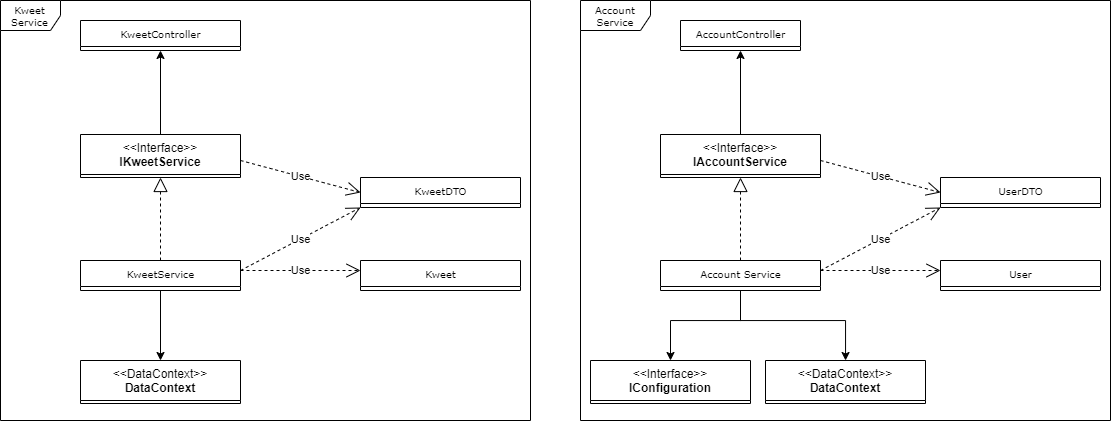

The diagram above was exported from draw.io. Its source (the exported page's mxGraphModel, read from the mxfile embedded in the PNG):
<mxGraphModel dx="1358" dy="569" grid="1" gridSize="10" guides="1" tooltips="1" connect="1" arrows="1" fold="1" page="1" pageScale="1" pageWidth="850" pageHeight="1100" background="none" math="0" shadow="0">
  <root>
    <mxCell id="0" />
    <mxCell id="1" parent="0" />
    <mxCell id="17acba5748e5396b-20" value="KweetController" style="swimlane;html=1;fontStyle=0;childLayout=stackLayout;horizontal=1;startSize=26;fillColor=none;horizontalStack=0;resizeParent=1;resizeLast=0;collapsible=1;marginBottom=0;swimlaneFillColor=#ffffff;rounded=0;shadow=0;comic=0;labelBackgroundColor=none;strokeWidth=1;fontFamily=Verdana;fontSize=10;align=center;" parent="1" vertex="1">
      <mxGeometry x="200" y="40" width="160" height="30" as="geometry" />
    </mxCell>
    <mxCell id="oPXr1cyql2ppNrwHOBOg-1" value="Kweet&lt;br&gt;Service" style="shape=umlFrame;whiteSpace=wrap;html=1;rounded=0;shadow=0;comic=0;labelBackgroundColor=none;strokeWidth=1;fontFamily=Verdana;fontSize=10;align=center;" vertex="1" parent="1">
      <mxGeometry x="120" y="20" width="530" height="420" as="geometry" />
    </mxCell>
    <mxCell id="oPXr1cyql2ppNrwHOBOg-2" value="KweetService" style="swimlane;html=1;fontStyle=0;childLayout=stackLayout;horizontal=1;startSize=26;fillColor=none;horizontalStack=0;resizeParent=1;resizeLast=0;collapsible=1;marginBottom=0;swimlaneFillColor=#ffffff;rounded=0;shadow=0;comic=0;labelBackgroundColor=none;strokeWidth=1;fontFamily=Verdana;fontSize=10;align=center;" vertex="1" parent="1">
      <mxGeometry x="200" y="280" width="160" height="30" as="geometry" />
    </mxCell>
    <mxCell id="oPXr1cyql2ppNrwHOBOg-8" value="" style="endArrow=block;dashed=1;endFill=0;endSize=12;html=1;rounded=0;entryX=0.5;entryY=1;entryDx=0;entryDy=0;" edge="1" parent="oPXr1cyql2ppNrwHOBOg-2" target="oPXr1cyql2ppNrwHOBOg-3">
      <mxGeometry width="160" relative="1" as="geometry">
        <mxPoint x="80" as="sourcePoint" />
        <mxPoint x="240" as="targetPoint" />
      </mxGeometry>
    </mxCell>
    <mxCell id="oPXr1cyql2ppNrwHOBOg-3" value="&amp;lt;&amp;lt;Interface&amp;gt;&amp;gt;&lt;br&gt;&lt;b&gt;IKweetService&lt;/b&gt;" style="swimlane;fontStyle=0;align=center;verticalAlign=top;childLayout=stackLayout;horizontal=1;startSize=40;horizontalStack=0;resizeParent=1;resizeParentMax=0;resizeLast=0;collapsible=0;marginBottom=0;html=1;whiteSpace=wrap;" vertex="1" parent="1">
      <mxGeometry x="200" y="154" width="160" height="43" as="geometry" />
    </mxCell>
    <mxCell id="oPXr1cyql2ppNrwHOBOg-6" value="&amp;lt;&amp;lt;DataContext&amp;gt;&amp;gt;&lt;br&gt;&lt;b&gt;DataContext&lt;/b&gt;" style="swimlane;fontStyle=0;align=center;verticalAlign=top;childLayout=stackLayout;horizontal=1;startSize=40;horizontalStack=0;resizeParent=1;resizeParentMax=0;resizeLast=0;collapsible=0;marginBottom=0;html=1;whiteSpace=wrap;" vertex="1" parent="1">
      <mxGeometry x="200" y="380" width="160" height="43" as="geometry" />
    </mxCell>
    <mxCell id="oPXr1cyql2ppNrwHOBOg-9" value="KweetDTO" style="swimlane;html=1;fontStyle=0;childLayout=stackLayout;horizontal=1;startSize=26;fillColor=none;horizontalStack=0;resizeParent=1;resizeLast=0;collapsible=1;marginBottom=0;swimlaneFillColor=#ffffff;rounded=0;shadow=0;comic=0;labelBackgroundColor=none;strokeWidth=1;fontFamily=Verdana;fontSize=10;align=center;" vertex="1" parent="1">
      <mxGeometry x="480" y="197" width="160" height="30" as="geometry" />
    </mxCell>
    <mxCell id="oPXr1cyql2ppNrwHOBOg-11" value="Kweet" style="swimlane;html=1;fontStyle=0;childLayout=stackLayout;horizontal=1;startSize=26;fillColor=none;horizontalStack=0;resizeParent=1;resizeLast=0;collapsible=1;marginBottom=0;swimlaneFillColor=#ffffff;rounded=0;shadow=0;comic=0;labelBackgroundColor=none;strokeWidth=1;fontFamily=Verdana;fontSize=10;align=center;" vertex="1" parent="1">
      <mxGeometry x="480" y="280" width="160" height="30" as="geometry" />
    </mxCell>
    <mxCell id="oPXr1cyql2ppNrwHOBOg-12" value="Use" style="endArrow=open;endSize=12;dashed=1;html=1;rounded=0;entryX=0;entryY=0.5;entryDx=0;entryDy=0;" edge="1" parent="1" target="oPXr1cyql2ppNrwHOBOg-9">
      <mxGeometry width="160" relative="1" as="geometry">
        <mxPoint x="360" y="180" as="sourcePoint" />
        <mxPoint x="520" y="180" as="targetPoint" />
      </mxGeometry>
    </mxCell>
    <mxCell id="oPXr1cyql2ppNrwHOBOg-13" value="Use" style="endArrow=open;endSize=12;dashed=1;html=1;rounded=0;entryX=0;entryY=1;entryDx=0;entryDy=0;" edge="1" parent="1" target="oPXr1cyql2ppNrwHOBOg-9">
      <mxGeometry width="160" relative="1" as="geometry">
        <mxPoint x="360" y="290" as="sourcePoint" />
        <mxPoint x="520" y="290" as="targetPoint" />
      </mxGeometry>
    </mxCell>
    <mxCell id="oPXr1cyql2ppNrwHOBOg-14" value="Use" style="endArrow=open;endSize=12;dashed=1;html=1;rounded=0;" edge="1" parent="1">
      <mxGeometry width="160" relative="1" as="geometry">
        <mxPoint x="360" y="290" as="sourcePoint" />
        <mxPoint x="480" y="290" as="targetPoint" />
      </mxGeometry>
    </mxCell>
    <mxCell id="oPXr1cyql2ppNrwHOBOg-17" value="" style="endArrow=classic;html=1;rounded=0;" edge="1" parent="1" target="oPXr1cyql2ppNrwHOBOg-6">
      <mxGeometry width="50" height="50" relative="1" as="geometry">
        <mxPoint x="280" y="310" as="sourcePoint" />
        <mxPoint x="330" y="260" as="targetPoint" />
      </mxGeometry>
    </mxCell>
    <mxCell id="oPXr1cyql2ppNrwHOBOg-18" value="" style="endArrow=classic;html=1;rounded=0;entryX=0.5;entryY=1;entryDx=0;entryDy=0;" edge="1" parent="1" source="oPXr1cyql2ppNrwHOBOg-3" target="17acba5748e5396b-20">
      <mxGeometry width="50" height="50" relative="1" as="geometry">
        <mxPoint x="280" y="150" as="sourcePoint" />
        <mxPoint x="330" y="100" as="targetPoint" />
      </mxGeometry>
    </mxCell>
    <mxCell id="oPXr1cyql2ppNrwHOBOg-19" value="AccountController" style="swimlane;html=1;fontStyle=0;childLayout=stackLayout;horizontal=1;startSize=26;fillColor=none;horizontalStack=0;resizeParent=1;resizeLast=0;collapsible=1;marginBottom=0;swimlaneFillColor=#ffffff;rounded=0;shadow=0;comic=0;labelBackgroundColor=none;strokeWidth=1;fontFamily=Verdana;fontSize=10;align=center;" vertex="1" collapsed="1" parent="1">
      <mxGeometry x="800" y="40" width="120" height="30" as="geometry">
        <mxRectangle x="780" y="40" width="160" height="30" as="alternateBounds" />
      </mxGeometry>
    </mxCell>
    <mxCell id="oPXr1cyql2ppNrwHOBOg-20" value="Account&lt;br&gt;Service" style="shape=umlFrame;whiteSpace=wrap;html=1;rounded=0;shadow=0;comic=0;labelBackgroundColor=none;strokeWidth=1;fontFamily=Verdana;fontSize=10;align=center;width=70;height=30;" vertex="1" parent="1">
      <mxGeometry x="700" y="20" width="530" height="420" as="geometry" />
    </mxCell>
    <mxCell id="oPXr1cyql2ppNrwHOBOg-21" value="Account Service" style="swimlane;html=1;fontStyle=0;childLayout=stackLayout;horizontal=1;startSize=26;fillColor=none;horizontalStack=0;resizeParent=1;resizeLast=0;collapsible=1;marginBottom=0;swimlaneFillColor=#ffffff;rounded=0;shadow=0;comic=0;labelBackgroundColor=none;strokeWidth=1;fontFamily=Verdana;fontSize=10;align=center;" vertex="1" parent="1">
      <mxGeometry x="780" y="280" width="160" height="30" as="geometry" />
    </mxCell>
    <mxCell id="oPXr1cyql2ppNrwHOBOg-22" value="" style="endArrow=block;dashed=1;endFill=0;endSize=12;html=1;rounded=0;entryX=0.5;entryY=1;entryDx=0;entryDy=0;" edge="1" parent="oPXr1cyql2ppNrwHOBOg-21" target="oPXr1cyql2ppNrwHOBOg-23">
      <mxGeometry width="160" relative="1" as="geometry">
        <mxPoint x="80" as="sourcePoint" />
        <mxPoint x="240" as="targetPoint" />
      </mxGeometry>
    </mxCell>
    <mxCell id="oPXr1cyql2ppNrwHOBOg-23" value="&amp;lt;&amp;lt;Interface&amp;gt;&amp;gt;&lt;br&gt;&lt;b&gt;IAccountService&lt;/b&gt;" style="swimlane;fontStyle=0;align=center;verticalAlign=top;childLayout=stackLayout;horizontal=1;startSize=40;horizontalStack=0;resizeParent=1;resizeParentMax=0;resizeLast=0;collapsible=0;marginBottom=0;html=1;whiteSpace=wrap;" vertex="1" parent="1">
      <mxGeometry x="780" y="154" width="160" height="43" as="geometry" />
    </mxCell>
    <mxCell id="oPXr1cyql2ppNrwHOBOg-24" value="&amp;lt;&amp;lt;DataContext&amp;gt;&amp;gt;&lt;br&gt;&lt;b&gt;DataContext&lt;/b&gt;" style="swimlane;fontStyle=0;align=center;verticalAlign=top;childLayout=stackLayout;horizontal=1;startSize=40;horizontalStack=0;resizeParent=1;resizeParentMax=0;resizeLast=0;collapsible=0;marginBottom=0;html=1;whiteSpace=wrap;" vertex="1" parent="1">
      <mxGeometry x="885" y="380" width="160" height="43" as="geometry" />
    </mxCell>
    <mxCell id="oPXr1cyql2ppNrwHOBOg-25" value="UserDTO" style="swimlane;html=1;fontStyle=0;childLayout=stackLayout;horizontal=1;startSize=26;fillColor=none;horizontalStack=0;resizeParent=1;resizeLast=0;collapsible=1;marginBottom=0;swimlaneFillColor=#ffffff;rounded=0;shadow=0;comic=0;labelBackgroundColor=none;strokeWidth=1;fontFamily=Verdana;fontSize=10;align=center;" vertex="1" parent="1">
      <mxGeometry x="1060" y="197" width="160" height="30" as="geometry" />
    </mxCell>
    <mxCell id="oPXr1cyql2ppNrwHOBOg-26" value="User" style="swimlane;html=1;fontStyle=0;childLayout=stackLayout;horizontal=1;startSize=26;fillColor=none;horizontalStack=0;resizeParent=1;resizeLast=0;collapsible=1;marginBottom=0;swimlaneFillColor=#ffffff;rounded=0;shadow=0;comic=0;labelBackgroundColor=none;strokeWidth=1;fontFamily=Verdana;fontSize=10;align=center;" vertex="1" parent="1">
      <mxGeometry x="1060" y="280" width="160" height="30" as="geometry" />
    </mxCell>
    <mxCell id="oPXr1cyql2ppNrwHOBOg-27" value="Use" style="endArrow=open;endSize=12;dashed=1;html=1;rounded=0;entryX=0;entryY=0.5;entryDx=0;entryDy=0;" edge="1" parent="1" target="oPXr1cyql2ppNrwHOBOg-25">
      <mxGeometry width="160" relative="1" as="geometry">
        <mxPoint x="940" y="180" as="sourcePoint" />
        <mxPoint x="1100" y="180" as="targetPoint" />
      </mxGeometry>
    </mxCell>
    <mxCell id="oPXr1cyql2ppNrwHOBOg-28" value="Use" style="endArrow=open;endSize=12;dashed=1;html=1;rounded=0;entryX=0;entryY=1;entryDx=0;entryDy=0;" edge="1" parent="1" target="oPXr1cyql2ppNrwHOBOg-25">
      <mxGeometry width="160" relative="1" as="geometry">
        <mxPoint x="940" y="290" as="sourcePoint" />
        <mxPoint x="1100" y="290" as="targetPoint" />
      </mxGeometry>
    </mxCell>
    <mxCell id="oPXr1cyql2ppNrwHOBOg-29" value="Use" style="endArrow=open;endSize=12;dashed=1;html=1;rounded=0;" edge="1" parent="1">
      <mxGeometry width="160" relative="1" as="geometry">
        <mxPoint x="940" y="290" as="sourcePoint" />
        <mxPoint x="1060" y="290" as="targetPoint" />
      </mxGeometry>
    </mxCell>
    <mxCell id="oPXr1cyql2ppNrwHOBOg-30" value="" style="endArrow=classic;html=1;rounded=0;edgeStyle=orthogonalEdgeStyle;" edge="1" parent="1" target="oPXr1cyql2ppNrwHOBOg-24">
      <mxGeometry width="50" height="50" relative="1" as="geometry">
        <mxPoint x="860" y="310" as="sourcePoint" />
        <mxPoint x="910" y="260" as="targetPoint" />
        <Array as="points">
          <mxPoint x="860" y="340" />
          <mxPoint x="965" y="340" />
        </Array>
      </mxGeometry>
    </mxCell>
    <mxCell id="oPXr1cyql2ppNrwHOBOg-31" value="" style="endArrow=classic;html=1;rounded=0;entryX=0.5;entryY=1;entryDx=0;entryDy=0;" edge="1" parent="1" source="oPXr1cyql2ppNrwHOBOg-23" target="oPXr1cyql2ppNrwHOBOg-19">
      <mxGeometry width="50" height="50" relative="1" as="geometry">
        <mxPoint x="860" y="150" as="sourcePoint" />
        <mxPoint x="910" y="100" as="targetPoint" />
      </mxGeometry>
    </mxCell>
    <mxCell id="oPXr1cyql2ppNrwHOBOg-32" value="&amp;lt;&amp;lt;Interface&amp;gt;&amp;gt;&lt;br&gt;&lt;b&gt;IConfiguration&lt;/b&gt;" style="swimlane;fontStyle=0;align=center;verticalAlign=top;childLayout=stackLayout;horizontal=1;startSize=40;horizontalStack=0;resizeParent=1;resizeParentMax=0;resizeLast=0;collapsible=0;marginBottom=0;html=1;whiteSpace=wrap;" vertex="1" parent="1">
      <mxGeometry x="710" y="380" width="160" height="43" as="geometry" />
    </mxCell>
    <mxCell id="oPXr1cyql2ppNrwHOBOg-33" value="" style="endArrow=classic;html=1;rounded=0;edgeStyle=orthogonalEdgeStyle;entryX=0.5;entryY=0;entryDx=0;entryDy=0;" edge="1" parent="1" target="oPXr1cyql2ppNrwHOBOg-32">
      <mxGeometry width="50" height="50" relative="1" as="geometry">
        <mxPoint x="860" y="310" as="sourcePoint" />
        <mxPoint x="965" y="380" as="targetPoint" />
        <Array as="points">
          <mxPoint x="860" y="340" />
          <mxPoint x="790" y="340" />
        </Array>
      </mxGeometry>
    </mxCell>
  </root>
</mxGraphModel>